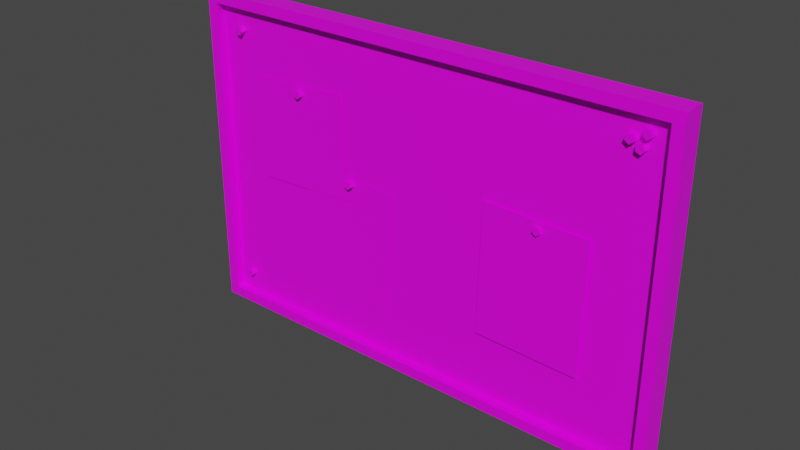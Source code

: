# Source: bulletinboard.blend  (saved by Blender 2.83.20; exported with 4.5.12 LTS)
import bpy
from mathutils import Matrix  # noqa: F401  (used for matrix-valued properties, if any)

bpy.ops.wm.read_factory_settings(use_empty=True)
scene = bpy.context.scene
scene.name = 'Scene'

# ---- collections
col_collection = bpy.data.collections.new('Collection'); scene.collection.children.link(col_collection)

# ---- images (referenced by path relative to the original .blend; pixels are not part of the script)
import os
ASSET_DIR = os.environ.get("B2B_ASSET_DIR", "")  # directory of the original .blend (textures are referenced by path, not embedded)
HERE = os.path.dirname(os.path.abspath(__file__))  # packed textures are extracted next to this script under _unpacked/

def load_image(name, relpath, width, height, colorspace="sRGB"):
    """Load a texture the original file referenced (path relative to the .blend, or extracted next to this script)."""
    p = next((c for c in (os.path.join(HERE, relpath), os.path.join(ASSET_DIR, relpath)) if relpath and os.path.exists(c)), "")
    if p:
        img = bpy.data.images.load(p, check_existing=True)
        img.name = name
    else:  # same state as the original file: an image datablock whose file is absent (Cycles renders it pink)
        img = bpy.data.images.new(name, width, height)
        img.source = "FILE"
        img.filepath = "//" + (relpath or name)
    img.colorspace_settings.name = colorspace
    return img
img_bulletinboard_png_001 = load_image('bulletinboard.png.001', 'Textures/bulletinboard.png', 1024, 1024, 'sRGB')

# ---- materials (node trees are filled in below, after node groups)
mat_bulletinboard = bpy.data.materials.new('bulletinboard')
mat_bulletinboard.alpha_threshold = 0.0
mat_bulletinboard.use_transparent_shadow = False
mat_bulletinboard.line_color = (0.0, 0.0, 0.0, 1.0)

# ---- material node trees
mat_bulletinboard.use_nodes = True; mat_bulletinboard.node_tree.nodes.clear()
_N = mat_bulletinboard.node_tree.nodes; _L = mat_bulletinboard.node_tree.links
n0 = _N.new('ShaderNodeOutputMaterial'); n0.name = 'Material Output'; n0.location = (300, 300)
n1 = _N.new('ShaderNodeBsdfPrincipled'); n1.name = 'Principled BSDF'; n1.location = (10, 300)
n1.distribution = 'GGX'
n1.subsurface_method = 'BURLEY'
n1.inputs[2].default_value = 0.4
n1.inputs[3].default_value = 1.45
n1.inputs[27].default_value = (0.0, 0.0, 0.0, 1.0)
n1.inputs[28].default_value = 1.0
n2 = _N.new('ShaderNodeTexImage'); n2.name = 'Image Texture'; n2.location = (-280, 280)
n2.image = img_bulletinboard_png_001
_L.new(n1.outputs[0], n0.inputs[0])
_L.new(n2.outputs[0], n1.inputs[0])
n0.is_active_output = True

# ---- world
world_world = bpy.data.worlds.new('World'); scene.world = world_world
world_world.use_nodes = True; world_world.node_tree.nodes.clear()
_N = world_world.node_tree.nodes; _L = world_world.node_tree.links
n0 = _N.new('ShaderNodeOutputWorld'); n0.name = 'World Output'; n0.location = (300, 300)
n1 = _N.new('ShaderNodeBackground'); n1.name = 'Background'; n1.location = (10, 300)
n1.inputs[0].default_value = (0.05088, 0.05088, 0.05088, 1.0)
_L.new(n1.outputs[0], n0.inputs[0])
n0.is_active_output = True
world_world.color = (0.05088, 0.05088, 0.05088)
world_world.use_sun_shadow = False
world_world.sun_shadow_jitter_overblur = 0.0

# ---- meshes
me_cube = bpy.data.meshes.new('Cube')
me_cube.from_pydata([(0.8412, 0.03901, 0.5615), (0.8412, 0.03901, -0.5615), (0.8044, -0.03901, 0.5247), (0.8044, -0.03901, -0.5247), (-0.8412, 0.03901, 0.5615), (-0.8412, 0.03901, -0.5615), (-0.8044, -0.03901, 0.5247), (-0.8044, -0.03901, -0.5247), (-0.8412, -0.03901, -0.5615), (-0.8412, -0.03901, 0.5615), (0.8412, -0.03901, 0.5615), (0.8412, -0.03901, -0.5615), (-0.8044, -0.009683, -0.5247), (-0.8044, -0.009683, 0.5247), (0.8044, -0.009683, 0.5247), (0.8044, -0.009683, -0.5247), (-0.6332, -0.01373, -0.04551), (-0.2786, -0.01373, -0.02928), (-0.6494, -0.01373, 0.3091), (-0.2948, -0.01373, 0.3253), (-0.644, -0.01373, 0.1909), (-0.6386, -0.01373, 0.07269), (-0.284, -0.01373, 0.08892), (-0.2894, -0.01373, 0.2071), (0.2409, -0.01954, -0.3054), (0.5958, -0.01954, -0.3166), (0.2498, -0.01954, 0.1415), (0.6047, -0.01954, 0.1304), (0.2469, -0.01954, -0.007457), (0.2439, -0.01954, -0.1564), (0.5987, -0.01954, -0.1676), (0.6017, -0.01954, -0.01862), (-0.4727, -0.01227, -0.3688), (-0.1189, -0.01227, -0.3981), (-0.441, -0.01227, 0.07711), (-0.08717, -0.01227, 0.04781), (-0.4516, -0.01227, -0.07152), (-0.4621, -0.01227, -0.2202), (-0.1083, -0.01227, -0.2494), (-0.09774, -0.01227, -0.1008), (-0.4693, -0.03095, 0.2745), (-0.4693, -0.001238, 0.2745), (-0.4834, -0.03095, 0.2848), (-0.4834, -0.001238, 0.2848), (-0.478, -0.03095, 0.3014), (-0.478, -0.001238, 0.3014), (-0.4605, -0.03095, 0.3014), (-0.4605, -0.001238, 0.3014), (-0.4551, -0.03095, 0.2848), (-0.4551, -0.001238, 0.2848), (-0.2617, -0.03095, 0.02267), (-0.2617, -0.001238, 0.02267), (-0.2758, -0.03095, 0.03293), (-0.2758, -0.001238, 0.03293), (-0.2704, -0.03095, 0.04954), (-0.2704, -0.001238, 0.04954), (-0.2529, -0.03095, 0.04954), (-0.2529, -0.001238, 0.04954), (-0.2475, -0.03095, 0.03293), (-0.2475, -0.001238, 0.03293), (0.4389, -0.03095, 0.09288), (0.4389, -0.001238, 0.09288), (0.4248, -0.03095, 0.1031), (0.4248, -0.001238, 0.1031), (0.4302, -0.03095, 0.1198), (0.4302, -0.001238, 0.1198), (0.4476, -0.03095, 0.1198), (0.4476, -0.001238, 0.1198), (0.453, -0.03095, 0.1031), (0.453, -0.001238, 0.1031), (0.7396, -0.03095, 0.4592), (0.7396, -0.001238, 0.4592), (0.7255, -0.03095, 0.4695), (0.7255, -0.001238, 0.4695), (0.7309, -0.03095, 0.4861), (0.7309, -0.001238, 0.4861), (0.7483, -0.03095, 0.4861), (0.7483, -0.001238, 0.4861), (0.7537, -0.03095, 0.4695), (0.7537, -0.001238, 0.4695), (0.6923, -0.03095, 0.4363), (0.6923, -0.001238, 0.4363), (0.6782, -0.03095, 0.4466), (0.6782, -0.001238, 0.4466), (0.6836, -0.03095, 0.4632), (0.6836, -0.001238, 0.4632), (0.701, -0.03095, 0.4632), (0.701, -0.001238, 0.4632), (0.7064, -0.03095, 0.4466), (0.7064, -0.001238, 0.4466), (0.7115, -0.03095, 0.4238), (0.7115, -0.001238, 0.4238), (0.7132, -0.03095, 0.4411), (0.7132, -0.001238, 0.4411), (0.7302, -0.03095, 0.4449), (0.7302, -0.001238, 0.4449), (0.7391, -0.03095, 0.4299), (0.7391, -0.001238, 0.4299), (0.7276, -0.03095, 0.4168), (0.7276, -0.001238, 0.4168), (-0.7553, -0.03095, -0.4569), (-0.7553, -0.001238, -0.4569), (-0.7536, -0.03095, -0.4395), (-0.7536, -0.001238, -0.4395), (-0.7366, -0.03095, -0.4357), (-0.7366, -0.001238, -0.4357), (-0.7277, -0.03095, -0.4508), (-0.7277, -0.001238, -0.4508), (-0.7392, -0.03095, -0.4639), (-0.7392, -0.001238, -0.4639), (-0.7308, -0.03095, 0.439), (-0.7308, -0.001238, 0.439), (-0.7292, -0.03095, 0.4564), (-0.7292, -0.001238, 0.4564), (-0.7121, -0.03095, 0.4602), (-0.7121, -0.001238, 0.4602), (-0.7033, -0.03095, 0.4452), (-0.7033, -0.001238, 0.4452), (-0.7148, -0.03095, 0.4321), (-0.7148, -0.001238, 0.4321)], [], [(0, 4, 9, 10), (6, 7, 12, 13), (8, 9, 4, 5), (5, 1, 11, 8), (1, 0, 10, 11), (5, 4, 0, 1), (7, 6, 9, 8), (2, 3, 11, 10), (6, 2, 10, 9), (3, 7, 8, 11), (15, 14, 13, 12), (7, 3, 15, 12), (3, 2, 14, 15), (2, 6, 13, 14), (20, 23, 19, 18), (16, 17, 22, 21), (21, 22, 23, 20), (28, 31, 27, 26), (24, 25, 30, 29), (29, 30, 31, 28), (36, 39, 35, 34), (32, 33, 38, 37), (37, 38, 39, 36), (40, 42, 43, 41), (42, 44, 45, 43), (44, 46, 47, 45), (43, 45, 47, 49, 41), (46, 48, 49, 47), (48, 40, 41, 49), (40, 48, 46, 44, 42), (50, 52, 53, 51), (52, 54, 55, 53), (54, 56, 57, 55), (53, 55, 57, 59, 51), (56, 58, 59, 57), (58, 50, 51, 59), (50, 58, 56, 54, 52), (60, 62, 63, 61), (62, 64, 65, 63), (64, 66, 67, 65), (63, 65, 67, 69, 61), (66, 68, 69, 67), (68, 60, 61, 69), (60, 68, 66, 64, 62), (70, 72, 73, 71), (72, 74, 75, 73), (74, 76, 77, 75), (73, 75, 77, 79, 71), (76, 78, 79, 77), (78, 70, 71, 79), (70, 78, 76, 74, 72), (80, 82, 83, 81), (82, 84, 85, 83), (84, 86, 87, 85), (83, 85, 87, 89, 81), (86, 88, 89, 87), (88, 80, 81, 89), (80, 88, 86, 84, 82), (90, 92, 93, 91), (92, 94, 95, 93), (94, 96, 97, 95), (93, 95, 97, 99, 91), (96, 98, 99, 97), (98, 90, 91, 99), (90, 98, 96, 94, 92), (100, 102, 103, 101), (102, 104, 105, 103), (104, 106, 107, 105), (103, 105, 107, 109, 101), (106, 108, 109, 107), (108, 100, 101, 109), (100, 108, 106, 104, 102), (110, 112, 113, 111), (112, 114, 115, 113), (114, 116, 117, 115), (113, 115, 117, 119, 111), (116, 118, 119, 117), (118, 110, 111, 119), (110, 118, 116, 114, 112)])
_uv = me_cube.uv_layers.new(name='UVMap')
_uv.uv.foreach_set('vector', [0.4363, 0.4542, 0.4363, 0.4014, 0.5517, 0.4014, 0.5517, 0.4542, 0.6646, 0.4559, 0.6646, 0.5052, 0.6646, 0.5052, 0.6646, 0.4559, 0.2055, 0.507, 0.2055, 0.4542, 0.3209, 0.4542, 0.3209, 0.507, 0.4363, 0.5598, 0.4363, 0.507, 0.5517, 0.507, 0.5517, 0.5598, 0.4363, 0.507, 0.4363, 0.4542, 0.5517, 0.4542, 0.5517, 0.507, 0.3209, 0.507, 0.3209, 0.4542, 0.4363, 0.4542, 0.4363, 0.507, 0.6646, 0.5052, 0.6646, 0.4559, 0.6672, 0.4542, 0.6672, 0.507, 0.5543, 0.4559, 0.5543, 0.5052, 0.5517, 0.507, 0.5517, 0.4542, 0.6646, 0.4559, 0.5543, 0.4559, 0.5517, 0.4542, 0.6672, 0.4542, 0.5543, 0.5052, 0.6646, 0.5052, 0.6672, 0.507, 0.5517, 0.507, 0.1083, 0.3606, 0.1083, 0.01716, 0.8765, 0.01716, 0.8765, 0.3606, 0.6646, 0.5052, 0.5543, 0.5052, 0.5543, 0.5052, 0.6646, 0.5052, 0.5543, 0.5052, 0.5543, 0.4559, 0.5543, 0.4559, 0.5543, 0.5052, 0.5543, 0.4559, 0.6646, 0.4559, 0.6646, 0.4559, 0.5543, 0.4559, 0.7299, 0.9197, 0.9478, 0.9197, 0.9478, 0.9923, 0.7299, 0.9923, 0.7299, 0.7744, 0.9478, 0.7744, 0.9478, 0.847, 0.7299, 0.847, 0.7299, 0.847, 0.9478, 0.847, 0.9478, 0.9197, 0.7299, 0.9197, 0.03126, 0.817, 0.2747, 0.817, 0.2747, 0.8981, 0.03126, 0.8981, 0.03126, 0.6547, 0.2747, 0.6547, 0.2747, 0.7358, 0.03126, 0.7358, 0.03126, 0.7358, 0.2747, 0.7358, 0.2747, 0.817, 0.03126, 0.817, 0.4054, 0.7579, 0.611, 0.7579, 0.611, 0.8264, 0.4054, 0.8264, 0.4054, 0.6208, 0.611, 0.6208, 0.611, 0.6894, 0.4054, 0.6894, 0.4054, 0.6894, 0.611, 0.6894, 0.611, 0.7579, 0.4054, 0.7579, 0.2834, 0.7833, 0.2526, 0.7833, 0.2526, 0.8604, 0.2834, 0.8604, 0.2526, 0.7833, 0.2218, 0.7833, 0.2218, 0.8604, 0.2526, 0.8604, 0.2218, 0.7833, 0.191, 0.7833, 0.191, 0.8604, 0.2218, 0.8604, 0.203, 0.7563, 0.1896, 0.7149, 0.1461, 0.7149, 0.1327, 0.7563, 0.1679, 0.7818, 0.191, 0.7833, 0.1602, 0.7833, 0.1602, 0.8604, 0.191, 0.8604, 0.1602, 0.7833, 0.1293, 0.7833, 0.1293, 0.8604, 0.1602, 0.8604, 0.2449, 0.7818, 0.2097, 0.7563, 0.2231, 0.7149, 0.2666, 0.7149, 0.28, 0.7563, 0.8874, 0.6693, 0.8753, 0.6693, 0.8753, 0.6994, 0.8874, 0.6994, 0.8753, 0.6693, 0.8633, 0.6693, 0.8633, 0.6994, 0.8753, 0.6994, 0.8633, 0.6693, 0.8513, 0.6693, 0.8513, 0.6994, 0.8633, 0.6994, 0.856, 0.6587, 0.8507, 0.6426, 0.8338, 0.6426, 0.8285, 0.6587, 0.8423, 0.6687, 0.8513, 0.6693, 0.8393, 0.6693, 0.8393, 0.6994, 0.8513, 0.6994, 0.8393, 0.6693, 0.8272, 0.6693, 0.8272, 0.6994, 0.8393, 0.6994, 0.8723, 0.6687, 0.8586, 0.6587, 0.8638, 0.6426, 0.8808, 0.6426, 0.886, 0.6587, 0.5401, 0.7833, 0.5093, 0.7833, 0.5093, 0.8604, 0.5401, 0.8604, 0.5093, 0.7833, 0.4784, 0.7833, 0.4784, 0.8604, 0.5093, 0.8604, 0.4784, 0.7833, 0.4476, 0.7833, 0.4476, 0.8604, 0.4784, 0.8604, 0.4597, 0.7563, 0.4463, 0.7149, 0.4028, 0.7149, 0.3894, 0.7563, 0.4245, 0.7818, 0.4476, 0.7833, 0.4168, 0.7833, 0.4168, 0.8604, 0.4476, 0.8604, 0.4168, 0.7833, 0.386, 0.7833, 0.386, 0.8604, 0.4168, 0.8604, 0.5015, 0.7818, 0.4664, 0.7563, 0.4798, 0.7149, 0.5233, 0.7149, 0.5367, 0.7563, 0.2569, 0.766, 0.2211, 0.766, 0.2211, 0.8555, 0.2569, 0.8555, 0.2211, 0.766, 0.1853, 0.766, 0.1853, 0.8555, 0.2211, 0.8555, 0.1853, 0.766, 0.1494, 0.766, 0.1494, 0.8555, 0.1853, 0.8555, 0.1635, 0.7345, 0.1478, 0.6864, 0.09729, 0.6864, 0.08168, 0.7345, 0.1226, 0.7642, 0.1494, 0.766, 0.1136, 0.766, 0.1136, 0.8555, 0.1494, 0.8555, 0.1136, 0.766, 0.07778, 0.766, 0.07778, 0.8555, 0.1136, 0.8555, 0.2121, 0.7642, 0.1712, 0.7345, 0.1869, 0.6864, 0.2374, 0.6864, 0.253, 0.7345, 0.9152, 0.8903, 0.8846, 0.8903, 0.8846, 0.9667, 0.9152, 0.9667, 0.8846, 0.8903, 0.8541, 0.8903, 0.8541, 0.9667, 0.8846, 0.9667, 0.8541, 0.8903, 0.8235, 0.8903, 0.8235, 0.9667, 0.8541, 0.9667, 0.8355, 0.8635, 0.8222, 0.8225, 0.7791, 0.8225, 0.7658, 0.8635, 0.8006, 0.8888, 0.8235, 0.8903, 0.793, 0.8903, 0.793, 0.9667, 0.8235, 0.9667, 0.793, 0.8903, 0.7624, 0.8903, 0.7624, 0.9667, 0.793, 0.9667, 0.877, 0.8888, 0.8421, 0.8635, 0.8554, 0.8225, 0.8985, 0.8225, 0.9119, 0.8635, 0.8874, 0.6693, 0.8753, 0.6693, 0.8753, 0.6994, 0.8874, 0.6994, 0.8753, 0.6693, 0.8633, 0.6693, 0.8633, 0.6994, 0.8753, 0.6994, 0.8633, 0.6693, 0.8513, 0.6693, 0.8513, 0.6994, 0.8633, 0.6994, 0.856, 0.6587, 0.8507, 0.6426, 0.8338, 0.6426, 0.8285, 0.6587, 0.8423, 0.6687, 0.8513, 0.6693, 0.8393, 0.6693, 0.8393, 0.6994, 0.8513, 0.6994, 0.8393, 0.6693, 0.8272, 0.6693, 0.8272, 0.6994, 0.8393, 0.6994, 0.8723, 0.6687, 0.8586, 0.6587, 0.8638, 0.6426, 0.8808, 0.6426, 0.886, 0.6587, 0.2487, 0.7465, 0.2227, 0.7465, 0.2227, 0.8114, 0.2487, 0.8114, 0.2227, 0.7465, 0.1968, 0.7465, 0.1968, 0.8114, 0.2227, 0.8114, 0.1968, 0.7465, 0.1708, 0.7465, 0.1708, 0.8114, 0.1968, 0.8114, 0.181, 0.7237, 0.1696, 0.6888, 0.133, 0.6888, 0.1217, 0.7237, 0.1513, 0.7452, 0.1708, 0.7465, 0.1448, 0.7465, 0.1448, 0.8114, 0.1708, 0.8114, 0.1448, 0.7465, 0.1189, 0.7465, 0.1189, 0.8114, 0.1448, 0.8114, 0.2162, 0.7452, 0.1866, 0.7237, 0.1979, 0.6888, 0.2346, 0.6888, 0.2459, 0.7237, 0.6204, 0.6923, 0.5944, 0.6923, 0.5944, 0.7573, 0.6204, 0.7573, 0.5944, 0.6923, 0.5684, 0.6923, 0.5684, 0.7573, 0.5944, 0.7573, 0.5684, 0.6923, 0.5425, 0.6923, 0.5425, 0.7573, 0.5684, 0.7573, 0.5526, 0.6695, 0.5413, 0.6347, 0.5047, 0.6347, 0.4933, 0.6695, 0.523, 0.691, 0.5425, 0.6923, 0.5165, 0.6923, 0.5165, 0.7573, 0.5425, 0.7573, 0.5165, 0.6923, 0.4905, 0.6923, 0.4905, 0.7573, 0.5165, 0.7573, 0.5879, 0.691, 0.5583, 0.6695, 0.5696, 0.6347, 0.6062, 0.6347, 0.6175, 0.6695])
me_cube.materials.append(mat_bulletinboard)
me_cube.use_remesh_preserve_volume = False
me_cube.use_remesh_preserve_attributes = False
me_cube.use_mirror_vertex_groups = False
me_cube.use_paint_bone_selection = False
me_cube.use_paint_mask = True
me_cube.update()
arm_armature = bpy.data.armatures.new('Armature')  # bones are not reproduced

# ---- objects
ob_cube = bpy.data.objects.new('Cube', me_cube)
ob_armature = bpy.data.objects.new('Armature', arm_armature)

# ---- transforms, parenting, visibility, modifiers, constraints
ob_cube.parent = ob_armature
ob_cube.location = (0.0, 0.0, 0.0)
ob_cube.lock_rotations_4d = False
ob_cube.empty_display_type = 'ARROWS'
ob_cube.lineart.crease_threshold = 0.0
_vg = ob_cube.vertex_groups.new(name='Bone')
_vg.add([0, 1, 2, 3, 4, 5, 6, 7, 8, 9, 10, 11, 12, 13, 14, 15, 16, 17, 18, 19, 20, 21, 22, 23, 24, 25, 26, 27, 28, 29, 30, 31, 32, 33, 34, 35, 36, 37, 38, 39, 40, 41, 42, 43, 44, 45, 46, 47, 48, 49, 50, 51, 52, 53, 54, 55, 56, 57, 58, 59, 60, 61, 62, 63, 64, 65, 66, 67, 68, 69, 70, 71, 72, 73, 74, 75, 76, 77, 78, 79, 80, 81, 82, 83, 84, 85, 86, 87, 88, 89, 90, 91, 92, 93, 94, 95, 96, 97, 98, 99, 100, 101, 102, 103, 104, 105, 106, 107, 108, 109, 110, 111, 112, 113, 114, 115, 116, 117, 118, 119], 1.0, 'REPLACE')
_vg = ob_cube.vertex_groups.new(name='Bone.001')
_vg.add([16, 17, 18, 19, 20, 21, 22, 23], 1.0, 'REPLACE')
_vg = ob_cube.vertex_groups.new(name='Bone.002')
_vg.add([32, 33, 34, 35, 36, 37, 38, 39], 1.0, 'REPLACE')
_vg = ob_cube.vertex_groups.new(name='Bone.003')
_vg.add([24, 25, 26, 27, 28, 29, 30, 31], 1.0, 'REPLACE')
_m = ob_cube.modifiers.new('Armature', 'ARMATURE')
_m.object = ob_armature
ob_armature.location = (0.0, 0.0, 0.0)
ob_armature.lineart.crease_threshold = 0.0

# ---- collection membership
col_collection.objects.link(ob_cube)
col_collection.objects.link(ob_armature)

# ---- scene / render settings (as saved in the file)
scene.frame_start = 1; scene.frame_end = 22; scene.frame_set(10)
scene.render.engine = 'BLENDER_EEVEE_NEXT'
scene.cycles.use_denoising = False
scene.cycles.samples = 128
scene.cycles.sampling_pattern = 'TABULATED_SOBOL'
scene.cycles.use_adaptive_sampling = False
scene.cycles.use_light_tree = False
scene.view_settings.view_transform = 'Filmic'
bpy.context.view_layer.update()

# ---- added for rendering (the .blend has no active camera and no usable light): camera, sun
cam_auto = bpy.data.cameras.new('AutoCamera')
cam_auto.lens = 50.0
cam_auto.sensor_width = 36.0
cam_auto.clip_end = 1000.0
ob_auto_camera = bpy.data.objects.new('AutoCamera', cam_auto)
scene.collection.objects.link(ob_auto_camera)
ob_auto_camera.location = (1.88528, -2.34781, 1.51501)
ob_auto_camera.rotation_euler = (1.09748, -7.21219e-08, 0.694738)
scene.camera = ob_auto_camera
light_auto_sun = bpy.data.lights.new('AutoSun', 'SUN')
light_auto_sun.energy = 3.0
light_auto_sun.angle = 0.0523599
ob_auto_sun = bpy.data.objects.new('AutoSun', light_auto_sun)
scene.collection.objects.link(ob_auto_sun)
ob_auto_sun.rotation_euler = (0.872665, 0.174533, 0.523599)
bpy.context.view_layer.update()

